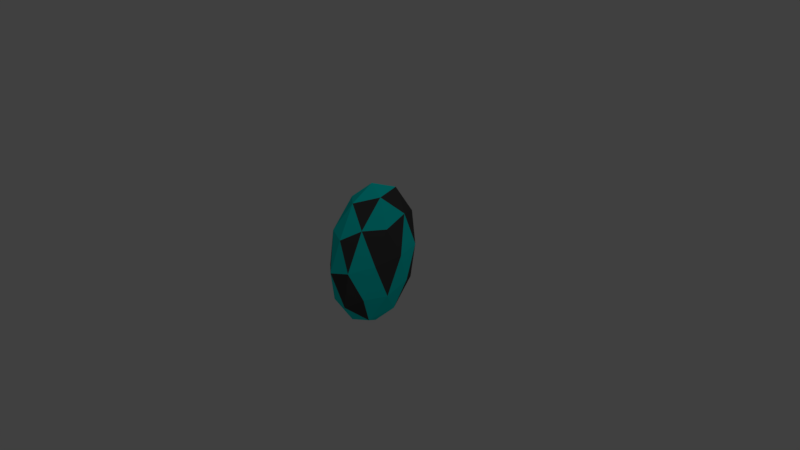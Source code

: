 # Source: EnchanterStone.blend  (saved by Blender 2.77.0; exported with 4.5.12 LTS)
import bpy
from mathutils import Matrix  # noqa: F401  (used for matrix-valued properties, if any)

bpy.ops.wm.read_factory_settings(use_empty=True)
scene = bpy.context.scene
scene.name = 'Scene'

# ---- collections
col_collection_1 = bpy.data.collections.new('Collection 1'); scene.collection.children.link(col_collection_1)

# ---- materials (node trees are filled in below, after node groups)
mat_rock = bpy.data.materials.new('Rock')
mat_rock.alpha_threshold = 0.0
mat_rock.use_transparent_shadow = False
mat_rock.diffuse_color = (0.06372, 0.06372, 0.06372, 1.0)
mat_rock.roughness = 0.5
mat_glowingblue = bpy.data.materials.new('GlowingBlue')
mat_glowingblue.alpha_threshold = 0.0
mat_glowingblue.use_transparent_shadow = False
mat_glowingblue.diffuse_color = (0.0, 0.8, 0.7553, 1.0)
mat_glowingblue.roughness = 0.5

# ---- material node trees

# ---- world
world_world = bpy.data.worlds.new('World'); scene.world = world_world
world_world.color = (0.05088, 0.05088, 0.05088)
world_world.use_sun_shadow = False
world_world.sun_shadow_jitter_overblur = 0.0
world_world.cycles.sampling_method = 'MANUAL'

# ---- cameras
cam_camera = bpy.data.cameras.new('Camera')
cam_camera.clip_end = 100.0
cam_camera.lens = 35.0
cam_camera.sensor_width = 32.0
cam_camera.sensor_height = 18.0
cam_camera.ortho_scale = 7.314
cam_camera.dof.focus_distance = 0.0
cam_camera.dof.aperture_fstop = 128.0

# ---- lights
light_lamp = bpy.data.lights.new('Lamp', 'POINT')
light_lamp.transmission_factor = 0.0
light_lamp.cutoff_distance = 30.0
light_lamp.energy = 100.0
light_lamp.shadow_buffer_clip_start = 1.001
light_lamp.shadow_soft_size = 0.1
light_lamp.shadow_maximum_resolution = 0.006
light_lamp.use_absolute_resolution = True

# ---- meshes
me_icosphere = bpy.data.meshes.new('Icosphere')
me_icosphere.from_pydata([(-1.004e-09, 1.407e-09, -1.0), (0.2118, -0.3768, -0.4472), (-0.08089, -0.6097, -0.4472), (-0.2618, 1.407e-09, -0.4472), (-0.08089, 0.6097, -0.4472), (0.2118, 0.3768, -0.4472), (0.08089, -0.6097, 0.4472), (-0.2118, -0.3768, 0.4472), (-0.2118, 0.3768, 0.4472), (0.08089, 0.6097, 0.4472), (0.2618, 1.407e-09, 0.4472), (-1.004e-09, 1.407e-09, 1.0), (-0.04755, -0.3584, -0.8507), (0.1245, -0.2215, -0.8507), (0.07694, -0.5798, -0.5257), (0.249, 1.407e-09, -0.5257), (0.1245, 0.2215, -0.8507), (-0.1539, 1.407e-09, -0.8507), (-0.2014, -0.3584, -0.5257), (-0.04755, 0.3584, -0.8507), (-0.2014, 0.3584, -0.5257), (0.07694, 0.5798, -0.5257), (0.2784, -0.2215, 0.0), (0.2784, 0.2215, 0.0), (-1.004e-09, -0.7167, 0.0), (0.172, -0.5798, 0.0), (-0.2784, -0.2215, 0.0), (-0.172, -0.5798, 0.0), (-0.172, 0.5798, 0.0), (-0.2784, 0.2215, 0.0), (0.172, 0.5798, 0.0), (-1.004e-09, 0.7167, 0.0), (0.2014, -0.3584, 0.5257), (-0.07694, -0.5798, 0.5257), (-0.249, 1.407e-09, 0.5257), (-0.07694, 0.5798, 0.5257), (0.2014, 0.3584, 0.5257), (0.04755, -0.3584, 0.8507), (0.1539, 1.407e-09, 0.8507), (-0.1245, -0.2215, 0.8507), (-0.1245, 0.2215, 0.8507), (0.04755, 0.3584, 0.8507)], [], [(0, 13, 12), (1, 13, 15), (0, 12, 17), (0, 17, 19), (0, 19, 16), (1, 15, 22), (2, 14, 24), (3, 18, 26), (4, 20, 28), (5, 21, 30), (1, 22, 25), (2, 24, 27), (3, 26, 29), (4, 28, 31), (5, 30, 23), (6, 32, 37), (7, 33, 39), (8, 34, 40), (9, 35, 41), (10, 36, 38), (38, 41, 11), (38, 36, 41), (36, 9, 41), (41, 40, 11), (41, 35, 40), (35, 8, 40), (40, 39, 11), (40, 34, 39), (34, 7, 39), (39, 37, 11), (39, 33, 37), (33, 6, 37), (37, 38, 11), (37, 32, 38), (32, 10, 38), (23, 36, 10), (23, 30, 36), (30, 9, 36), (31, 35, 9), (31, 28, 35), (28, 8, 35), (29, 34, 8), (29, 26, 34), (26, 7, 34), (27, 33, 7), (27, 24, 33), (24, 6, 33), (25, 32, 6), (25, 22, 32), (22, 10, 32), (30, 31, 9), (30, 21, 31), (21, 4, 31), (28, 29, 8), (28, 20, 29), (20, 3, 29), (26, 27, 7), (26, 18, 27), (18, 2, 27), (24, 25, 6), (24, 14, 25), (14, 1, 25), (22, 23, 10), (22, 15, 23), (15, 5, 23), (16, 21, 5), (16, 19, 21), (19, 4, 21), (19, 20, 4), (19, 17, 20), (17, 3, 20), (17, 18, 3), (17, 12, 18), (12, 2, 18), (15, 16, 5), (15, 13, 16), (13, 0, 16), (12, 14, 2), (12, 13, 14), (13, 1, 14)])
me_icosphere.polygons.foreach_set('material_index', [1, 1, 1, 1, 1, 1, 1, 1, 0, 0, 1, 0, 0, 1, 1, 1, 0, 1, 1, 1, 1, 0, 0, 1, 1, 0, 0, 1, 1, 1, 1, 1, 1, 0, 1, 0, 1, 0, 1, 1, 0, 1, 0, 1, 0, 0, 1, 0, 1, 0, 1, 1, 1, 1, 1, 1, 1, 1, 0, 1, 0, 0, 0, 0, 1, 0, 1, 1, 0, 0, 0, 0, 0, 0, 1, 1, 1, 1, 1, 0])
me_icosphere.materials.append(mat_rock)
me_icosphere.materials.append(mat_glowingblue)
me_icosphere.use_remesh_preserve_volume = False
me_icosphere.use_remesh_preserve_attributes = False
me_icosphere.use_mirror_vertex_groups = False
me_icosphere.update()

# ---- objects
ob_icosphere = bpy.data.objects.new('Icosphere', me_icosphere)
ob_lamp = bpy.data.objects.new('Lamp', light_lamp)
ob_camera = bpy.data.objects.new('Camera', cam_camera)

# ---- transforms, parenting, visibility, modifiers, constraints
ob_icosphere.location = (0.0, 0.0, 0.0)
ob_icosphere.lineart.crease_threshold = 0.0
ob_lamp.location = (4.076, 1.005, 5.904)
ob_lamp.rotation_euler = (0.6503, 0.05522, 1.866)
ob_lamp.lock_rotations_4d = False
ob_lamp.empty_display_type = 'ARROWS'
ob_lamp.color = (0.0, 0.0, 0.0, 0.0)
ob_lamp.lineart.crease_threshold = 0.0
ob_camera.location = (7.481, -6.508, 5.344)
ob_camera.rotation_euler = (1.109, 0.01082, 0.8149)
ob_camera.lock_rotations_4d = False
ob_camera.empty_display_type = 'ARROWS'
ob_camera.color = (0.0, 0.0, 0.0, 0.0)
ob_camera.display_type = 'WIRE'
ob_camera.lineart.crease_threshold = 0.0

# ---- collection membership
col_collection_1.objects.link(ob_icosphere)
col_collection_1.objects.link(ob_lamp)
col_collection_1.objects.link(ob_camera)

# ---- scene / render settings (as saved in the file)
scene.camera = ob_camera
scene.frame_start = 1; scene.frame_end = 250; scene.frame_set(1)
scene.render.engine = 'BLENDER_EEVEE_NEXT'
scene.render.resolution_percentage = 50
scene.render.dither_intensity = 0.0
scene.cycles.use_denoising = False
scene.cycles.samples = 128
scene.cycles.sampling_pattern = 'TABULATED_SOBOL'
scene.cycles.light_sampling_threshold = 0.0
scene.cycles.use_adaptive_sampling = False
scene.cycles.use_light_tree = False
scene.cycles.blur_glossy = 0.0
scene.cycles.sample_clamp_indirect = 0.0
scene.view_settings.view_transform = 'Standard'
bpy.context.view_layer.update()
